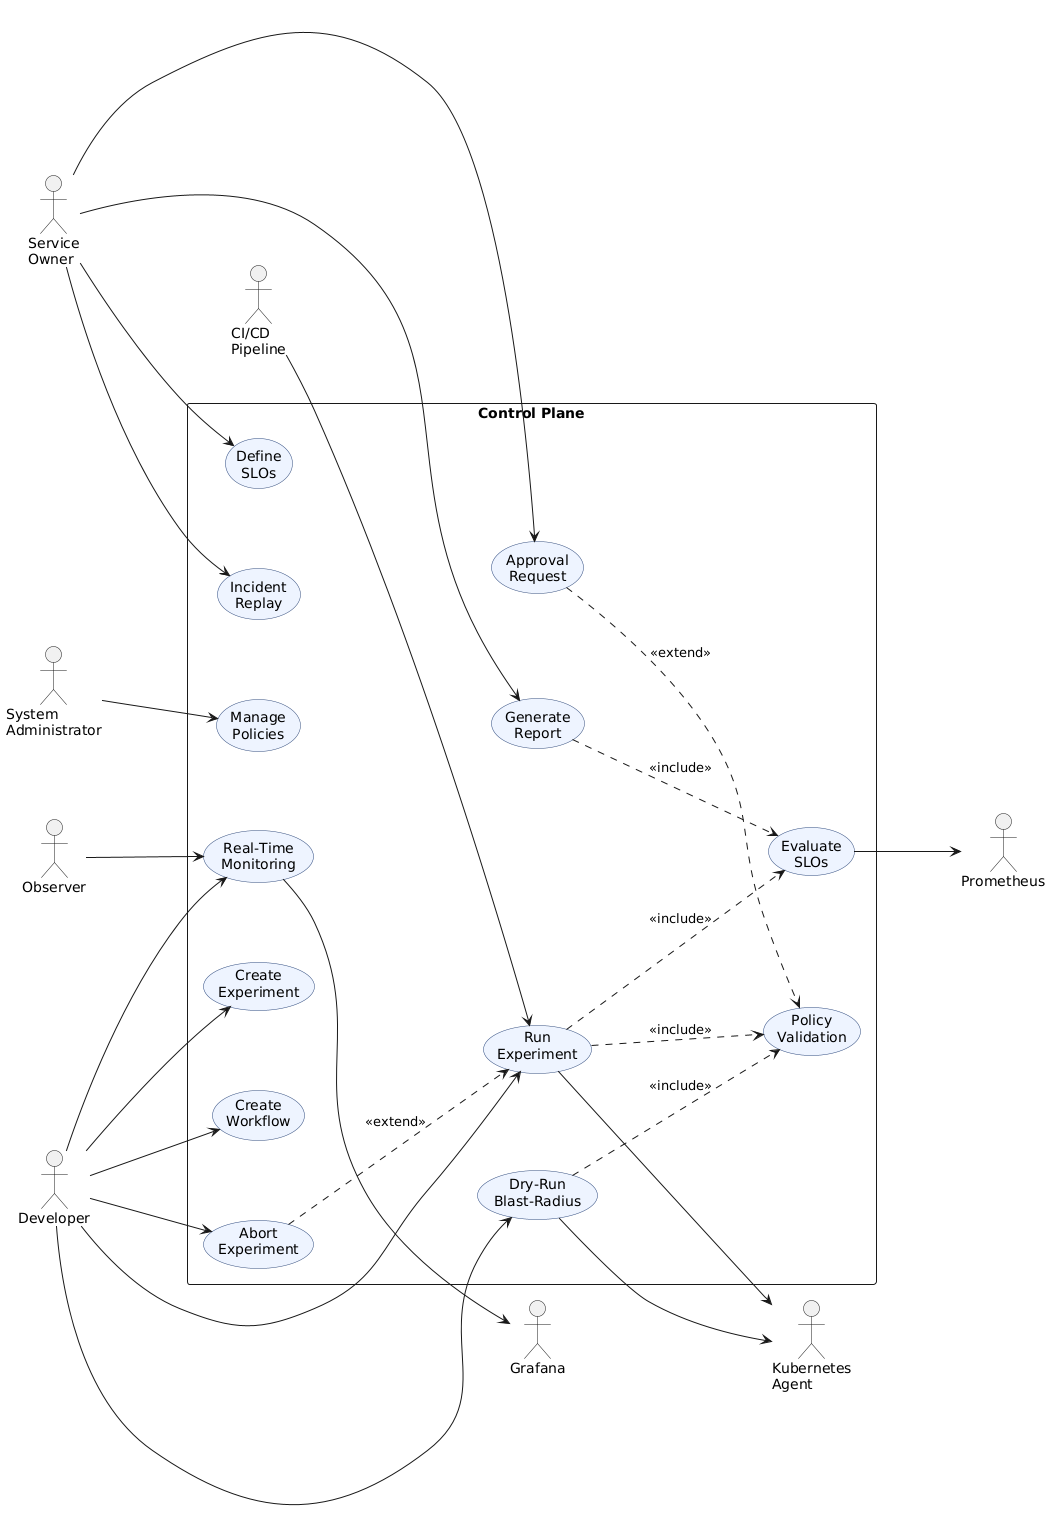

The diagram above was rendered by PlantUML. Its source (embedded in the PNG):
@startuml
left to right direction
skinparam packageStyle rectangle
skinparam usecase {
  BorderColor #2F4A7D
  BackgroundColor #EEF4FF
}
skinparam nodesep 80
skinparam ranksep 100

' === LEFT COLUMN: Actors (top to bottom) ===
actor "System\nAdministrator" as Admin
actor "Service\nOwner" as SO  
actor Developer as Dev
actor "CI/CD\nPipeline" as CICD
actor Observer as Obs

' === MIDDLE: Control Plane ===
rectangle "Control Plane" as CP {
  
  ' Row 1: Admin zone
  usecase "Manage\nPolicies" as UC_ManagePolicies
  
  ' Row 2: Service Owner zone
  usecase "Define\nSLOs" as UC_DefineSLOs
  usecase "Approval\nRequest" as UC_Approval
  usecase "Incident\nReplay" as UC_Replay
  
  ' Row 3: Developer zone (design)
  usecase "Create\nExperiment" as UC_CreateExp
  usecase "Create\nWorkflow" as UC_CreateWf
  usecase "Dry‑Run\nBlast‑Radius" as UC_DryRun
  
  ' Row 4: Developer/CICD zone (execution)
  usecase "Run\nExperiment" as UC_Run
  usecase "Abort\nExperiment" as UC_Abort
  
  ' Row 5: Internal processes
  usecase "Policy\nValidation" as UC_Policy
  usecase "Evaluate\nSLOs" as UC_SLO
  
  ' Row 6: Monitoring zone
  usecase "Real‑Time\nMonitoring" as UC_Monitor
  usecase "Generate\nReport" as UC_Report
}

' === RIGHT COLUMN: External Systems ===
actor "Kubernetes\nAgent" as Agent
actor Prometheus  
actor Grafana

' === CONNECTIONS: Admin ===
Admin --> UC_ManagePolicies

' === CONNECTIONS: Service Owner ===
SO --> UC_DefineSLOs
SO --> UC_Approval
SO --> UC_Replay
SO --> UC_Report

' === CONNECTIONS: Developer ===
Dev --> UC_CreateExp
Dev --> UC_CreateWf
Dev --> UC_DryRun
Dev --> UC_Run
Dev --> UC_Abort
Dev --> UC_Monitor

' === CONNECTIONS: CI/CD ===
CICD --> UC_Run

' === CONNECTIONS: Observer ===
Obs --> UC_Monitor

' === CONNECTIONS: External Systems ===
UC_Run --> Agent
UC_DryRun --> Agent
UC_SLO --> Prometheus
UC_Monitor --> Grafana

' === RELATIONSHIPS: Include/Extend ===
UC_Run ..> UC_Policy : <<include>>
UC_Run ..> UC_SLO : <<include>>
UC_DryRun ..> UC_Policy : <<include>>
UC_Report ..> UC_SLO : <<include>>
UC_Approval ..> UC_Policy : <<extend>>
UC_Abort ..> UC_Run : <<extend>>
@enduml